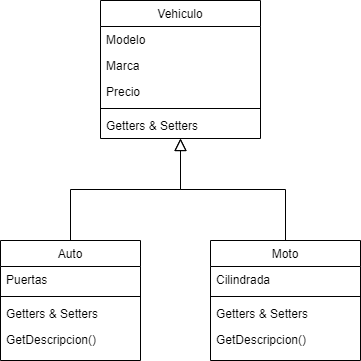

The diagram above was exported from draw.io. Its source (the exported page's mxGraphModel, read from the mxfile embedded in the PNG):
<mxGraphModel dx="868" dy="450" grid="1" gridSize="10" guides="1" tooltips="1" connect="1" arrows="1" fold="1" page="1" pageScale="1" pageWidth="827" pageHeight="1169" math="0" shadow="0">
  <root>
    <mxCell id="WIyWlLk6GJQsqaUBKTNV-0" />
    <mxCell id="WIyWlLk6GJQsqaUBKTNV-1" parent="WIyWlLk6GJQsqaUBKTNV-0" />
    <mxCell id="zkfFHV4jXpPFQw0GAbJ--0" value="Vehiculo" style="swimlane;fontStyle=0;align=center;verticalAlign=top;childLayout=stackLayout;horizontal=1;startSize=26;horizontalStack=0;resizeParent=1;resizeLast=0;collapsible=1;marginBottom=0;rounded=0;shadow=0;strokeWidth=1;" parent="WIyWlLk6GJQsqaUBKTNV-1" vertex="1">
      <mxGeometry x="220" y="120" width="160" height="138" as="geometry">
        <mxRectangle x="230" y="140" width="160" height="26" as="alternateBounds" />
      </mxGeometry>
    </mxCell>
    <mxCell id="zkfFHV4jXpPFQw0GAbJ--1" value="Modelo" style="text;align=left;verticalAlign=top;spacingLeft=4;spacingRight=4;overflow=hidden;rotatable=0;points=[[0,0.5],[1,0.5]];portConstraint=eastwest;" parent="zkfFHV4jXpPFQw0GAbJ--0" vertex="1">
      <mxGeometry y="26" width="160" height="26" as="geometry" />
    </mxCell>
    <mxCell id="zkfFHV4jXpPFQw0GAbJ--2" value="Marca" style="text;align=left;verticalAlign=top;spacingLeft=4;spacingRight=4;overflow=hidden;rotatable=0;points=[[0,0.5],[1,0.5]];portConstraint=eastwest;rounded=0;shadow=0;html=0;" parent="zkfFHV4jXpPFQw0GAbJ--0" vertex="1">
      <mxGeometry y="52" width="160" height="26" as="geometry" />
    </mxCell>
    <mxCell id="zkfFHV4jXpPFQw0GAbJ--3" value="Precio" style="text;align=left;verticalAlign=top;spacingLeft=4;spacingRight=4;overflow=hidden;rotatable=0;points=[[0,0.5],[1,0.5]];portConstraint=eastwest;rounded=0;shadow=0;html=0;" parent="zkfFHV4jXpPFQw0GAbJ--0" vertex="1">
      <mxGeometry y="78" width="160" height="26" as="geometry" />
    </mxCell>
    <mxCell id="zkfFHV4jXpPFQw0GAbJ--4" value="" style="line;html=1;strokeWidth=1;align=left;verticalAlign=middle;spacingTop=-1;spacingLeft=3;spacingRight=3;rotatable=0;labelPosition=right;points=[];portConstraint=eastwest;" parent="zkfFHV4jXpPFQw0GAbJ--0" vertex="1">
      <mxGeometry y="104" width="160" height="8" as="geometry" />
    </mxCell>
    <mxCell id="zkfFHV4jXpPFQw0GAbJ--5" value="Getters &amp; Setters" style="text;align=left;verticalAlign=top;spacingLeft=4;spacingRight=4;overflow=hidden;rotatable=0;points=[[0,0.5],[1,0.5]];portConstraint=eastwest;" parent="zkfFHV4jXpPFQw0GAbJ--0" vertex="1">
      <mxGeometry y="112" width="160" height="26" as="geometry" />
    </mxCell>
    <mxCell id="zkfFHV4jXpPFQw0GAbJ--6" value="Auto" style="swimlane;fontStyle=0;align=center;verticalAlign=top;childLayout=stackLayout;horizontal=1;startSize=26;horizontalStack=0;resizeParent=1;resizeLast=0;collapsible=1;marginBottom=0;rounded=0;shadow=0;strokeWidth=1;" parent="WIyWlLk6GJQsqaUBKTNV-1" vertex="1">
      <mxGeometry x="120" y="360" width="140" height="120" as="geometry">
        <mxRectangle x="130" y="380" width="160" height="26" as="alternateBounds" />
      </mxGeometry>
    </mxCell>
    <mxCell id="zkfFHV4jXpPFQw0GAbJ--7" value="Puertas" style="text;align=left;verticalAlign=top;spacingLeft=4;spacingRight=4;overflow=hidden;rotatable=0;points=[[0,0.5],[1,0.5]];portConstraint=eastwest;" parent="zkfFHV4jXpPFQw0GAbJ--6" vertex="1">
      <mxGeometry y="26" width="140" height="26" as="geometry" />
    </mxCell>
    <mxCell id="zkfFHV4jXpPFQw0GAbJ--9" value="" style="line;html=1;strokeWidth=1;align=left;verticalAlign=middle;spacingTop=-1;spacingLeft=3;spacingRight=3;rotatable=0;labelPosition=right;points=[];portConstraint=eastwest;" parent="zkfFHV4jXpPFQw0GAbJ--6" vertex="1">
      <mxGeometry y="52" width="140" height="8" as="geometry" />
    </mxCell>
    <mxCell id="zkfFHV4jXpPFQw0GAbJ--11" value="Getters &amp; Setters" style="text;align=left;verticalAlign=top;spacingLeft=4;spacingRight=4;overflow=hidden;rotatable=0;points=[[0,0.5],[1,0.5]];portConstraint=eastwest;" parent="zkfFHV4jXpPFQw0GAbJ--6" vertex="1">
      <mxGeometry y="60" width="140" height="26" as="geometry" />
    </mxCell>
    <mxCell id="zTp8wvN64a00S6ItCIM2-0" value="GetDescripcion()" style="text;align=left;verticalAlign=top;spacingLeft=4;spacingRight=4;overflow=hidden;rotatable=0;points=[[0,0.5],[1,0.5]];portConstraint=eastwest;" vertex="1" parent="zkfFHV4jXpPFQw0GAbJ--6">
      <mxGeometry y="86" width="140" height="26" as="geometry" />
    </mxCell>
    <mxCell id="zkfFHV4jXpPFQw0GAbJ--12" value="" style="endArrow=block;endSize=10;endFill=0;shadow=0;strokeWidth=1;rounded=0;edgeStyle=elbowEdgeStyle;elbow=vertical;" parent="WIyWlLk6GJQsqaUBKTNV-1" source="zkfFHV4jXpPFQw0GAbJ--6" target="zkfFHV4jXpPFQw0GAbJ--0" edge="1">
      <mxGeometry width="160" relative="1" as="geometry">
        <mxPoint x="200" y="203" as="sourcePoint" />
        <mxPoint x="200" y="203" as="targetPoint" />
      </mxGeometry>
    </mxCell>
    <mxCell id="zkfFHV4jXpPFQw0GAbJ--13" value="Moto" style="swimlane;fontStyle=0;align=center;verticalAlign=top;childLayout=stackLayout;horizontal=1;startSize=26;horizontalStack=0;resizeParent=1;resizeLast=0;collapsible=1;marginBottom=0;rounded=0;shadow=0;strokeWidth=1;" parent="WIyWlLk6GJQsqaUBKTNV-1" vertex="1">
      <mxGeometry x="330" y="360" width="150" height="120" as="geometry">
        <mxRectangle x="340" y="380" width="170" height="26" as="alternateBounds" />
      </mxGeometry>
    </mxCell>
    <mxCell id="zkfFHV4jXpPFQw0GAbJ--14" value="Cilindrada" style="text;align=left;verticalAlign=top;spacingLeft=4;spacingRight=4;overflow=hidden;rotatable=0;points=[[0,0.5],[1,0.5]];portConstraint=eastwest;" parent="zkfFHV4jXpPFQw0GAbJ--13" vertex="1">
      <mxGeometry y="26" width="150" height="26" as="geometry" />
    </mxCell>
    <mxCell id="zkfFHV4jXpPFQw0GAbJ--15" value="" style="line;html=1;strokeWidth=1;align=left;verticalAlign=middle;spacingTop=-1;spacingLeft=3;spacingRight=3;rotatable=0;labelPosition=right;points=[];portConstraint=eastwest;" parent="zkfFHV4jXpPFQw0GAbJ--13" vertex="1">
      <mxGeometry y="52" width="150" height="8" as="geometry" />
    </mxCell>
    <mxCell id="zTp8wvN64a00S6ItCIM2-1" value="Getters &amp; Setters" style="text;align=left;verticalAlign=top;spacingLeft=4;spacingRight=4;overflow=hidden;rotatable=0;points=[[0,0.5],[1,0.5]];portConstraint=eastwest;" vertex="1" parent="zkfFHV4jXpPFQw0GAbJ--13">
      <mxGeometry y="60" width="150" height="26" as="geometry" />
    </mxCell>
    <mxCell id="zTp8wvN64a00S6ItCIM2-2" value="GetDescripcion()" style="text;align=left;verticalAlign=top;spacingLeft=4;spacingRight=4;overflow=hidden;rotatable=0;points=[[0,0.5],[1,0.5]];portConstraint=eastwest;" vertex="1" parent="zkfFHV4jXpPFQw0GAbJ--13">
      <mxGeometry y="86" width="150" height="26" as="geometry" />
    </mxCell>
    <mxCell id="zkfFHV4jXpPFQw0GAbJ--16" value="" style="endArrow=block;endSize=10;endFill=0;shadow=0;strokeWidth=1;rounded=0;edgeStyle=elbowEdgeStyle;elbow=vertical;" parent="WIyWlLk6GJQsqaUBKTNV-1" source="zkfFHV4jXpPFQw0GAbJ--13" target="zkfFHV4jXpPFQw0GAbJ--0" edge="1">
      <mxGeometry width="160" relative="1" as="geometry">
        <mxPoint x="210" y="373" as="sourcePoint" />
        <mxPoint x="310" y="271" as="targetPoint" />
      </mxGeometry>
    </mxCell>
  </root>
</mxGraphModel>